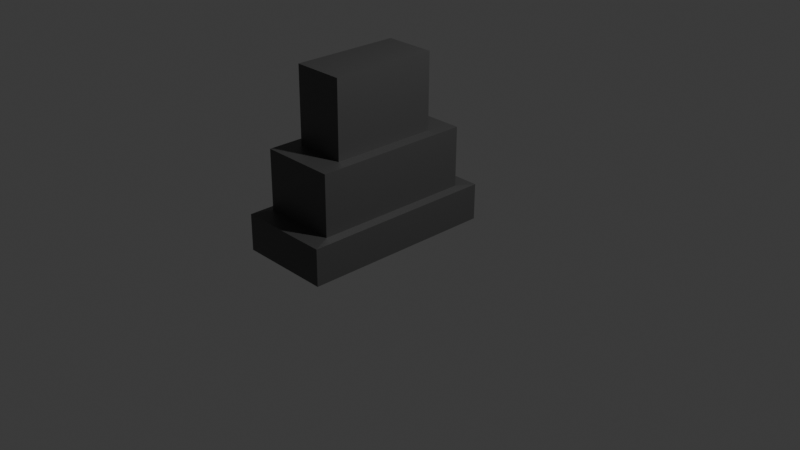 # Source: punto_extrusion.blend  (saved by Blender 5.1.30; exported with 4.5.12 LTS)
import bpy
from mathutils import Matrix  # noqa: F401  (used for matrix-valued properties, if any)

bpy.ops.wm.read_factory_settings(use_empty=True)
scene = bpy.context.scene
scene.name = 'Scene'

# ---- collections
col_collection = bpy.data.collections.new('Collection'); scene.collection.children.link(col_collection)

# ---- materials (node trees are filled in below, after node groups)
mat_material_007 = bpy.data.materials.new('Material.007')

# ---- material node trees
mat_material_007.use_nodes = True; mat_material_007.node_tree.nodes.clear()
_N = mat_material_007.node_tree.nodes; _L = mat_material_007.node_tree.links
n0 = _N.new('ShaderNodeBsdfPrincipled'); n0.name = 'Principled BSDF'; n0.location = (-200, 100)
n0.inputs[0].default_value = (0.1191, 0.1191, 0.1191, 1.0)
n0.inputs[1].default_value = 0.5
n1 = _N.new('ShaderNodeOutputMaterial'); n1.name = 'Material Output'; n1.location = (200, 100)
_L.new(n0.outputs[0], n1.inputs[0])
n1.is_active_output = True

# ---- world
world_world = bpy.data.worlds.new('World'); scene.world = world_world
world_world.use_nodes = True; world_world.node_tree.nodes.clear()
_N = world_world.node_tree.nodes; _L = world_world.node_tree.links
n0 = _N.new('ShaderNodeOutputWorld'); n0.name = 'World Output'; n0.location = (200, 100)
n1 = _N.new('ShaderNodeBackground'); n1.name = 'Background'; n1.location = (-200, 100)
n1.inputs[0].default_value = (0.05088, 0.05088, 0.05088, 1.0)
_L.new(n1.outputs[0], n0.inputs[0])
n0.is_active_output = True
world_world.color = (0.05088, 0.05088, 0.05088)
world_world.sun_shadow_jitter_overblur = 0.0

# ---- cameras
cam_camera = bpy.data.cameras.new('Camera')
cam_camera.clip_end = 100.0
cam_camera.ortho_scale = 7.314

# ---- lights
light_light = bpy.data.lights.new('Light', 'POINT')
light_light.energy = 1000.0
light_light.shadow_soft_size = 0.1

# ---- meshes
me_cube_012 = bpy.data.meshes.new('Cube.012')
me_cube_012.from_pydata([(-1.098, -0.3541, -1.019), (-1.098, -0.3587, 0.01883), (-1.098, 0.05415, -1.017), (-1.098, 0.04955, 0.02021), (1.098, -0.3541, -1.019), (1.098, -0.3587, 0.01883), (1.098, 0.05415, -1.017), (1.098, 0.04955, 0.02021), (-1.098, 0.04955, 0.02021), (-1.098, 0.05415, -1.017), (1.098, 0.05415, -1.017), (1.098, 0.04955, 0.02021), (-0.8908, 0.06471, -0.07773), (-0.8908, 0.06844, -0.9194), (0.8908, 0.06844, -0.9194), (0.8908, 0.06471, -0.07773), (-0.8908, 0.7357, -0.07475), (-0.8908, 0.7395, -0.9164), (0.8908, 0.7395, -0.9164), (0.8908, 0.7357, -0.07475), (-1.012, -0.3788, -0.9782), (-1.012, -0.3831, -0.02204), (1.012, -0.3831, -0.02204), (1.012, -0.3788, -0.9782), (-0.7696, -0.02951, -0.8621), (-0.7696, -0.03273, -0.135), (0.7696, -0.03273, -0.135), (0.7696, -0.02951, -0.8621), (-0.6042, -0.02986, -0.784), (-0.6042, -0.03239, -0.2131), (0.6042, -0.03239, -0.2131), (0.6042, -0.02986, -0.784), (-0.6042, 1.587, -0.7768), (-0.6042, 1.585, -0.206), (0.6042, 1.585, -0.206), (0.6042, 1.587, -0.7768)], [], [(0, 1, 3, 2), (3, 7, 11, 8), (6, 7, 5, 4), (4, 5, 22, 23), (2, 6, 4, 0), (7, 3, 1, 5), (8, 11, 15, 12), (2, 3, 8, 9), (7, 6, 10, 11), (6, 2, 9, 10), (13, 12, 16, 17), (9, 8, 12, 13), (11, 10, 14, 15), (10, 9, 13, 14), (17, 16, 19, 18), (15, 14, 18, 19), (14, 13, 17, 18), (12, 15, 19, 16), (20, 23, 27, 24), (1, 0, 20, 21), (0, 4, 23, 20), (5, 1, 21, 22), (26, 25, 29, 30), (21, 20, 24, 25), (22, 21, 25, 26), (23, 22, 26, 27), (28, 31, 35, 32), (27, 26, 30, 31), (24, 27, 31, 28), (25, 24, 28, 29), (35, 34, 33, 32), (29, 28, 32, 33), (30, 29, 33, 34), (31, 30, 34, 35)])
_uv = me_cube_012.uv_layers.new(name='UVMap')
_uv.uv.foreach_set('vector', [0.375, 0.0, 0.625, 0.0, 0.625, 0.25, 0.375, 0.25, 0.875, 0.5, 0.625, 0.5, 0.625, 0.5, 0.875, 0.5, 0.375, 0.5, 0.625, 0.5, 0.625, 0.75, 0.375, 0.75, 0.375, 0.75, 0.625, 0.75, 0.625, 0.75, 0.375, 0.75, 0.125, 0.5, 0.375, 0.5, 0.375, 0.75, 0.125, 0.75, 0.625, 0.5, 0.875, 0.5, 0.875, 0.75, 0.625, 0.75, 0.875, 0.5, 0.625, 0.5, 0.625, 0.5, 0.875, 0.5, 0.375, 0.25, 0.625, 0.25, 0.625, 0.25, 0.375, 0.25, 0.625, 0.5, 0.375, 0.5, 0.375, 0.5, 0.625, 0.5, 0.375, 0.5, 0.125, 0.5, 0.125, 0.5, 0.375, 0.5, 0.375, 0.25, 0.625, 0.25, 0.625, 0.25, 0.375, 0.25, 0.375, 0.25, 0.625, 0.25, 0.625, 0.25, 0.375, 0.25, 0.625, 0.5, 0.375, 0.5, 0.375, 0.5, 0.625, 0.5, 0.375, 0.5, 0.125, 0.5, 0.125, 0.5, 0.375, 0.5, 0.375, 0.25, 0.625, 0.25, 0.625, 0.5, 0.375, 0.5, 0.625, 0.5, 0.375, 0.5, 0.375, 0.5, 0.625, 0.5, 0.375, 0.5, 0.125, 0.5, 0.125, 0.5, 0.375, 0.5, 0.875, 0.5, 0.625, 0.5, 0.625, 0.5, 0.875, 0.5, 0.125, 0.75, 0.375, 0.75, 0.375, 0.75, 0.125, 0.75, 0.625, 0.0, 0.375, 0.0, 0.375, 0.0, 0.625, 0.0, 0.125, 0.75, 0.375, 0.75, 0.375, 0.75, 0.125, 0.75, 0.625, 0.75, 0.875, 0.75, 0.875, 0.75, 0.625, 0.75, 0.625, 0.75, 0.875, 0.75, 0.875, 0.75, 0.625, 0.75, 0.625, 0.0, 0.375, 0.0, 0.375, 0.0, 0.625, 0.0, 0.625, 0.75, 0.875, 0.75, 0.875, 0.75, 0.625, 0.75, 0.375, 0.75, 0.625, 0.75, 0.625, 0.75, 0.375, 0.75, 0.125, 0.75, 0.375, 0.75, 0.375, 0.75, 0.125, 0.75, 0.375, 0.75, 0.625, 0.75, 0.625, 0.75, 0.375, 0.75, 0.125, 0.75, 0.375, 0.75, 0.375, 0.75, 0.125, 0.75, 0.625, 0.0, 0.375, 0.0, 0.375, 0.0, 0.625, 0.0, 0.375, 0.75, 0.625, 0.75, 0.625, 1.0, 0.375, 1.0, 0.625, 0.0, 0.375, 0.0, 0.375, 0.0, 0.625, 0.0, 0.625, 0.75, 0.875, 0.75, 0.875, 0.75, 0.625, 0.75, 0.375, 0.75, 0.625, 0.75, 0.625, 0.75, 0.375, 0.75])
me_cube_012.materials.append(mat_material_007)
me_cube_012.update()

# ---- objects
ob_light = bpy.data.objects.new('Light', light_light)
ob_camera = bpy.data.objects.new('Camera', cam_camera)
ob_cube_009 = bpy.data.objects.new('Cube.009', me_cube_012)

# ---- transforms, parenting, visibility, modifiers, constraints
ob_light.location = (4.076, 1.005, 5.904)
ob_light.rotation_euler = (0.6503, 0.05522, 1.866)
ob_light.lock_rotations_4d = False
ob_light.empty_display_type = 'ARROWS'
ob_light.color = (0.0, 0.0, 0.0, 0.0)
ob_light.lineart.crease_threshold = 0.0
ob_camera.location = (7.359, -6.926, 4.958)
ob_camera.rotation_euler = (1.109, 0.0, 0.8149)
ob_camera.lock_rotations_4d = False
ob_camera.empty_display_type = 'ARROWS'
ob_camera.color = (0.0, 0.0, 0.0, 0.0)
ob_camera.display_type = 'WIRE'
ob_camera.lineart.crease_threshold = 0.0
ob_cube_009.location = (0.0, 0.0, 0.0)
ob_cube_009.rotation_euler = (1.575, -0.0, 1.571)

# ---- collection membership
col_collection.objects.link(ob_light)
col_collection.objects.link(ob_camera)
col_collection.objects.link(ob_cube_009)

# ---- scene / render settings (as saved in the file)
scene.camera = ob_camera
scene.frame_start = 1; scene.frame_end = 250; scene.frame_set(1)
scene.render.engine = 'BLENDER_EEVEE_NEXT'
scene.render.bake_bias = 0.0
scene.render.bake_samples = 0
scene.cycles.sampling_pattern = 'TABULATED_SOBOL'
scene.eevee.use_volume_custom_range = False
bpy.context.view_layer.update()
